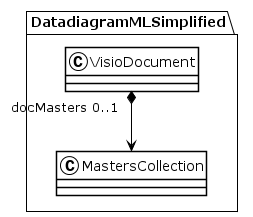

The diagram above was rendered by PlantUML. Its source (embedded in the PNG):
@startuml
!theme plain
package DatadiagramMLSimplified {
class VisioDocument {
}
VisioDocument "docMasters 0..1" *--> MastersCollection
class MastersCollection {
}
}
@enduml